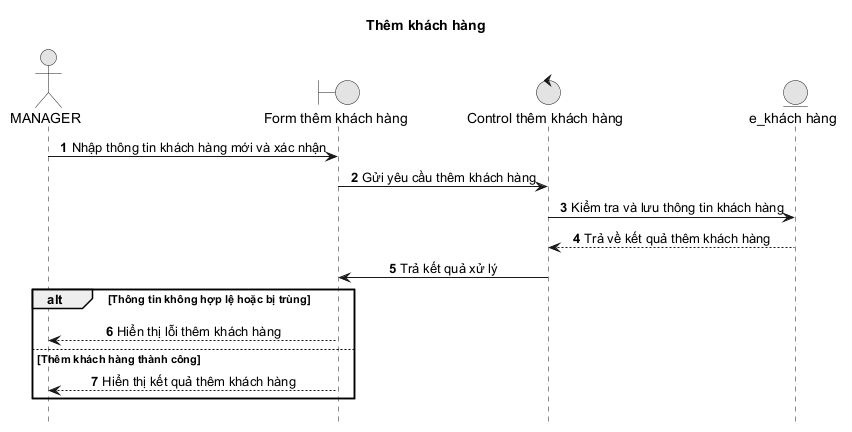

The diagram above was rendered by PlantUML. Its source (embedded in the PNG):
@startuml
title Thêm khách hàng

autonumber
hide footbox
skinparam monochrome true
skinparam sequenceMessageAlign center
skinparam responseMessageBelowArrow true
actor MANAGER as Manager
boundary "Form thêm khách hàng" as Boundary
control "Control thêm khách hàng" as Control
entity "e_khách hàng" as Entity

Manager -> Boundary: Nhập thông tin khách hàng mới và xác nhận
Boundary -> Control: Gửi yêu cầu thêm khách hàng
Control -> Entity: Kiểm tra và lưu thông tin khách hàng
Entity --> Control: Trả về kết quả thêm khách hàng
Control -> Boundary: Trả kết quả xử lý

alt Thông tin không hợp lệ hoặc bị trùng
  Boundary --> Manager: Hiển thị lỗi thêm khách hàng
else Thêm khách hàng thành công
  Boundary --> Manager: Hiển thị kết quả thêm khách hàng
end
@enduml